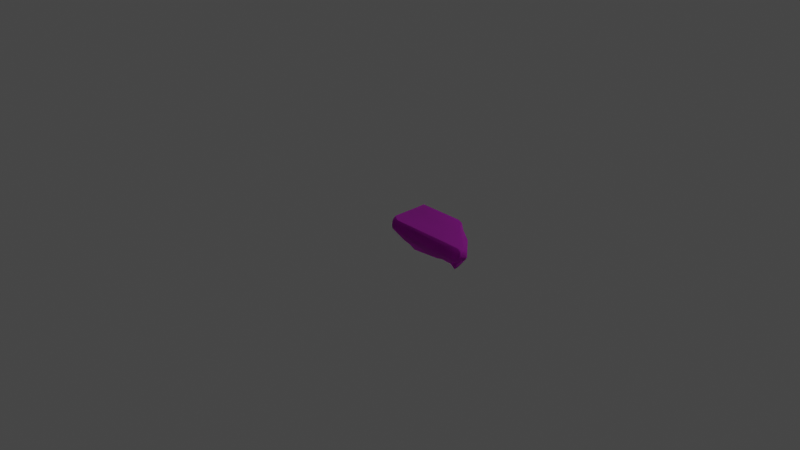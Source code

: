 # Source: Ruins_Trim_Top_DMG_2M_B.blend  (saved by Blender 3.5.10; exported with 4.5.12 LTS)
import bpy
from mathutils import Matrix  # noqa: F401  (used for matrix-valued properties, if any)

bpy.ops.wm.read_factory_settings(use_empty=True)
scene = bpy.context.scene
scene.name = 'Scene'

# ---- collections
col_collection = bpy.data.collections.new('Collection'); scene.collection.children.link(col_collection)

# ---- images (referenced by path relative to the original .blend; pixels are not part of the script)
import os
ASSET_DIR = os.environ.get("B2B_ASSET_DIR", "")  # directory of the original .blend (textures are referenced by path, not embedded)
HERE = os.path.dirname(os.path.abspath(__file__))  # packed textures are extracted next to this script under _unpacked/

def load_image(name, relpath, width, height, colorspace="sRGB"):
    """Load a texture the original file referenced (path relative to the .blend, or extracted next to this script)."""
    p = next((c for c in (os.path.join(HERE, relpath), os.path.join(ASSET_DIR, relpath)) if relpath and os.path.exists(c)), "")
    if p:
        img = bpy.data.images.load(p, check_existing=True)
        img.name = name
    else:  # same state as the original file: an image datablock whose file is absent (Cycles renders it pink)
        img = bpy.data.images.new(name, width, height)
        img.source = "FILE"
        img.filepath = "//" + (relpath or name)
    img.colorspace_settings.name = colorspace
    return img
img_dn_hl_ruins_trim_top_a_d_png = load_image('Dn_HL_Ruins_Trim_Top_A_d.png', 'Dn_HL_Ruins_Trim_Top_A_d.png', 1024, 1024, 'sRGB')
img_dn_hl_ruins_trim_top_a_mre_packed_png = load_image('Dn_HL_Ruins_Trim_Top_A_mre_packed.png', 'Dn_HL_Ruins_Trim_Top_A_mre_packed.png', 1024, 1024, 'sRGB')
img_c__users_joo_desktop_files_game_environment_hell_textures__dn_h = load_image('C__Users_joo_Desktop_Files_Game_Environment_Hell_Textures__Dn_H', 'C__Users_joo_Desktop_Files_Game_Environment_Hell_Textures__Dn_HL_Ruins_Trim_Top_A_n_png_Normal_Bump.png', 1024, 1024, 'sRGB')

# ---- materials (node trees are filled in below, after node groups)
mat_dn_hl_inst_ruins_trim_top_a = bpy.data.materials.new('Dn_HL_Inst_Ruins_Trim_Top_A')
mat_dn_hl_inst_ruins_trim_top_a.use_transparent_shadow = False
mat_dn_hl_inst_ruins_trim_top_a.diffuse_color = (0.588, 0.588, 0.588, 1.0)
mat_dn_hl_inst_ruins_trim_top_a.roughness = 0.9

# ---- material node trees
mat_dn_hl_inst_ruins_trim_top_a.use_nodes = True; mat_dn_hl_inst_ruins_trim_top_a.node_tree.nodes.clear()
_N = mat_dn_hl_inst_ruins_trim_top_a.node_tree.nodes; _L = mat_dn_hl_inst_ruins_trim_top_a.node_tree.links
n0 = _N.new('ShaderNodeBsdfPrincipled'); n0.name = 'Principled BSDF'; n0.location = (0, 300)
n0.distribution = 'GGX'
n0.subsurface_method = 'RANDOM_WALK_SKIN'
n0.inputs[2].default_value = 0.9
n0.inputs[13].default_value = 0.0
n0.inputs[18].default_value = 1.0
n0.inputs[27].default_value = (0.0, 0.0, 0.0, 1.0)
n0.inputs[28].default_value = 1.0
n1 = _N.new('ShaderNodeTexImage'); n1.name = 'Image Texture'; n1.location = (-480, 300)
n1.image = img_dn_hl_ruins_trim_top_a_d_png
n2 = _N.new('ShaderNodeTexImage'); n2.name = 'Image Texture.001'; n2.location = (-480, 0)
n2.image = img_dn_hl_ruins_trim_top_a_mre_packed_png
n3 = _N.new('ShaderNodeTexImage'); n3.name = 'Image Texture.002'; n3.location = (-480, -300)
n3.image = img_c__users_joo_desktop_files_game_environment_hell_textures__dn_h
n4 = _N.new('ShaderNodeNormalMap'); n4.name = 'Normal Map'; n4.location = (-200, -300)
n4.inputs[0].default_value = 0.0
n5 = _N.new('ShaderNodeOutputMaterial'); n5.name = 'Material Output'; n5.location = (280, 300)
_L.new(n1.outputs[0], n0.inputs[0])
_L.new(n3.outputs[0], n4.inputs[1])
_L.new(n4.outputs[0], n0.inputs[5])
_L.new(n0.outputs[0], n5.inputs[0])
_L.new(n2.outputs[0], n0.inputs[1])
n5.is_active_output = True

# ---- world
world_world = bpy.data.worlds.new('World'); scene.world = world_world
world_world.use_nodes = True; world_world.node_tree.nodes.clear()
_N = world_world.node_tree.nodes; _L = world_world.node_tree.links
n0 = _N.new('ShaderNodeOutputWorld'); n0.name = 'World Output'; n0.location = (300, 300)
n1 = _N.new('ShaderNodeBackground'); n1.name = 'Background'; n1.location = (10, 300)
n1.inputs[0].default_value = (0.05088, 0.05088, 0.05088, 1.0)
_L.new(n1.outputs[0], n0.inputs[0])
n0.is_active_output = True
world_world.color = (0.05088, 0.05088, 0.05088)
world_world.use_sun_shadow = False
world_world.sun_shadow_jitter_overblur = 0.0

# ---- cameras
cam_camera = bpy.data.cameras.new('Camera')
cam_camera.clip_end = 100.0
cam_camera.ortho_scale = 7.314

# ---- lights
light_light = bpy.data.lights.new('Light', 'POINT')
light_light.transmission_factor = 0.0
light_light.energy = 1000.0
light_light.shadow_soft_size = 0.1
light_light.shadow_maximum_resolution = 0.006
light_light.use_absolute_resolution = True

# ---- meshes
me_ruins_trim_top_dmg_2m_b = bpy.data.meshes.new('Ruins_Trim_Top_DMG_2M_B')
me_ruins_trim_top_dmg_2m_b.from_pydata([(0.6987, -0.3116, -0.08312), (0.6766, -0.271, -0.0751), (0.6189, -0.3077, -0.114), (0.6784, -0.3583, -0.1171), (0.6023, -0.3247, -0.1304), (0.6558, -0.3476, -0.1872), (0.6037, -0.3334, -0.223), (0.6059, -0.3126, -0.2895), (0.01348, -0.3302, -0.1483), (0.008281, -0.2592, -0.3195), (0.01769, -0.3263, -0.2551), (-5e-06, -0.2622, -0.06359), (-5e-06, -0.06893, -0.3203), (-5e-06, -0.07907, 0.09084), (-5e-06, -0.05118, 0.09804), (-5e-06, -0.03653, -0.3187), (-5e-06, -0.03078, 0.09878), (-5e-06, 0.02021, 0.08831), (-5e-06, 0.05081, 0.05133), (-5e-06, 0.04527, -0.3187), (0.9662, 0.05348, 0.05002), (0.9189, 0.0508, 0.1045), (0.9915, 0.0431, 0.09341), (0.91, 0.05621, 0.004903), (0.07887, 0.05081, 0.1045), (0.07853, 0.05128, 0.06819), (0.7708, 0.06162, -0.1032), (0.0311, 0.06654, -0.2017), (0.6581, 0.06702, -0.2114), (0.03046, 0.06801, -0.3187), (0.6076, 0.07607, -0.2796), (0.5342, 0.07243, -0.3141), (0.1059, -0.3126, -0.3143), (0.1035, -0.3375, -0.2104), (0.351, -0.3126, -0.3022), (0.1014, -0.3588, -0.1212), (0.3872, -0.3352, -0.2176), (0.4501, -0.3296, -0.2192), (0.4164, -0.3374, -0.127), (0.1159, -0.2667, -0.04199), (0.4261, -0.3267, -0.1167), (0.4945, -0.3197, -0.1285), (0.5431, -0.3339, -0.2215), (0.5606, -0.3276, -0.1297), (0.5036, -0.3067, -0.1156), (0.5745, -0.3121, -0.1147), (0.4773, -0.2695, -0.06333), (0.5383, -0.2547, -0.06693), (0.6234, -0.2706, -0.07196), (0.5088, -0.2072, 0.01129), (0.602, -0.1826, 0.02392), (0.6983, -0.1785, 0.03697), (0.7944, -0.164, 0.05), (0.6323, -0.08097, 0.1219), (0.1098, -0.0794, 0.1201), (0.7608, -0.08136, 0.1223), (0.9277, -0.08186, 0.1229), (0.9574, -0.05118, 0.1302), (0.1062, -0.05118, 0.1273), (0.1022, -0.03078, 0.1277), (0.9649, -0.03078, 0.1277), (0.0896, 0.01739, 0.1179), (0.973, -0.01039, 0.1249), (0.9712, 0.02521, 0.1172), (0.08873, 0.02067, 0.1172), (0.1113, -0.2752, -0.3176), (0.5903, -0.2769, -0.3094), (0.6328, -0.2486, -0.2891), (0.6163, -0.2187, -0.3086), (0.6597, -0.1846, -0.2887), (0.6422, -0.1605, -0.3078), (0.6865, -0.1206, -0.2882), (0.6075, -0.01491, -0.3058), (0.6364, -0.005975, -0.2671), (0.6682, -0.1023, -0.307), (0.7506, 0.03242, -0.1756), (0.7498, -0.1165, -0.1911), (0.8476, 0.02661, -0.0861), (0.8814, -0.1003, -0.06897), (0.9661, 0.02996, 0.01618), (0.9761, -0.05389, 0.02745), (0.9928, 0.02523, 0.05461), (0.9936, 0.0175, 0.1036), (0.9927, -0.0118, 0.1085), (0.9856, -0.06573, 0.06128), (0.9809, -0.03495, 0.1132), (0.9412, -0.0983, 0.04374), (0.9656, -0.05536, 0.1078), (0.9542, -0.08935, 0.07602), (0.9412, -0.08678, 0.09862), (0.8995, -0.1293, 0.07465), (0.8975, -0.135, 0.04812), (0.9103, -0.09059, 0.03497), (0.8523, -0.1273, 0.04248), (0.8205, -0.1543, -0.05754), (0.7597, -0.2082, -0.04612), (0.7707, -0.1315, -0.1811), (0.7171, -0.2432, -0.1256), (0.7431, -0.2056, -0.2232), (0.7211, -0.2463, -0.1673), (0.728, -0.2461, -0.235), (0.7175, -0.2676, -0.1693), (0.711, -0.2836, -0.2303), (0.6859, -0.3436, -0.1634), (0.6972, -0.3241, -0.1528), (0.7097, -0.2905, -0.1348), (0.695, -0.2751, -0.1175)], [], [(0, 1, 2), (0, 2, 3), (2, 4, 3), (4, 5, 3), (5, 4, 6), (6, 7, 5), (8, 9, 10), (11, 9, 8), (11, 12, 9), (13, 12, 11), (12, 13, 14), (14, 15, 12), (15, 14, 16), (15, 16, 17), (15, 17, 18), (18, 19, 15), (20, 21, 22), (21, 20, 23), (23, 24, 21), (24, 23, 25), (18, 24, 25), (26, 25, 23), (25, 27, 18), (25, 26, 27), (19, 18, 27), (27, 26, 28), (29, 19, 27), (30, 27, 28), (27, 30, 29), (29, 30, 31), (9, 32, 10), (33, 10, 32), (10, 33, 8), (32, 34, 33), (33, 35, 8), (36, 33, 34), (33, 36, 35), (37, 36, 34), (38, 35, 36), (38, 36, 37), (39, 8, 35), (8, 39, 11), (13, 11, 39), (40, 35, 38), (35, 40, 39), (37, 41, 38), (38, 41, 40), (34, 42, 37), (42, 41, 37), (34, 7, 42), (42, 7, 6), (6, 43, 42), (41, 42, 43), (43, 6, 4), (43, 44, 41), (44, 40, 41), (4, 45, 43), (45, 44, 43), (2, 45, 4), (46, 40, 44), (46, 39, 40), (45, 47, 44), (44, 47, 46), (2, 48, 45), (48, 47, 45), (2, 1, 48), (49, 46, 47), (49, 39, 46), (48, 50, 47), (47, 50, 49), (1, 51, 48), (51, 50, 48), (1, 52, 51), (53, 49, 50), (51, 53, 50), (39, 49, 54), (53, 54, 49), (39, 54, 13), (54, 14, 13), (52, 55, 51), (55, 53, 51), (56, 55, 52), (55, 56, 57), (57, 53, 55), (54, 53, 58), (53, 57, 58), (14, 54, 58), (57, 59, 58), (59, 14, 58), (60, 59, 57), (59, 16, 14), (60, 61, 59), (61, 16, 59), (61, 60, 62), (16, 61, 17), (63, 61, 62), (17, 24, 18), (63, 64, 61), (17, 61, 64), (17, 64, 24), (64, 63, 21), (21, 24, 64), (29, 15, 19), (29, 65, 15), (65, 12, 15), (12, 65, 9), (9, 65, 32), (34, 32, 65), (31, 65, 29), (65, 66, 34), (65, 31, 66), (7, 34, 66), (67, 7, 66), (66, 68, 67), (31, 68, 66), (69, 67, 68), (68, 70, 69), (68, 31, 70), (70, 71, 69), (70, 31, 72), (31, 30, 72), (30, 73, 72), (70, 74, 71), (73, 71, 74), (70, 72, 74), (73, 74, 72), (28, 73, 30), (75, 73, 28), (28, 26, 75), (76, 73, 75), (73, 76, 71), (77, 75, 26), (26, 23, 77), (75, 78, 76), (78, 75, 77), (79, 77, 23), (79, 23, 20), (80, 77, 79), (77, 80, 78), (20, 81, 79), (80, 79, 81), (81, 20, 22), (21, 63, 22), (63, 82, 22), (81, 22, 82), (62, 82, 63), (83, 81, 82), (82, 62, 83), (81, 83, 84), (80, 81, 84), (85, 83, 62), (84, 83, 85), (85, 62, 60), (57, 85, 60), (80, 84, 86), (85, 86, 84), (85, 57, 87), (56, 87, 57), (86, 85, 88), (88, 85, 87), (87, 56, 89), (87, 89, 88), (56, 90, 89), (89, 90, 88), (56, 52, 90), (88, 91, 86), (90, 91, 88), (92, 80, 86), (91, 92, 86), (78, 80, 92), (90, 93, 91), (92, 91, 93), (93, 90, 52), (78, 92, 94), (94, 92, 93), (95, 93, 52), (94, 93, 95), (52, 1, 95), (96, 78, 94), (96, 76, 78), (94, 95, 97), (96, 94, 97), (95, 1, 97), (98, 76, 96), (98, 71, 76), (96, 99, 98), (97, 99, 96), (98, 100, 71), (99, 100, 98), (69, 71, 100), (101, 100, 99), (97, 101, 99), (102, 69, 100), (101, 102, 100), (69, 102, 67), (102, 7, 67), (7, 102, 5), (5, 102, 103), (3, 5, 103), (103, 102, 104), (104, 3, 103), (101, 104, 102), (0, 3, 104), (105, 104, 101), (0, 104, 105), (101, 97, 105), (106, 0, 105), (105, 97, 106), (1, 0, 106), (1, 106, 97)])
me_ruins_trim_top_dmg_2m_b.polygons.foreach_set('use_smooth', [True] * 210)
_k = set([(0, 1), (0, 3), (1, 52), (3, 5), (5, 7), (7, 34), (7, 67), (8, 10), (8, 11), (9, 10), (9, 12), (9, 32), (11, 13), (12, 15), (13, 14), (14, 16), (15, 19), (16, 17), (17, 18), (18, 19), (18, 24), (19, 29), (20, 22), (20, 23), (21, 22), (21, 24), (21, 63), (23, 26), (26, 28), (28, 30), (29, 31), (30, 31), (30, 73), (32, 34), (52, 56), (56, 57), (57, 60), (60, 62), (62, 63), (67, 69), (69, 71), (71, 73)])
me_ruins_trim_top_dmg_2m_b.attributes.new('sharp_edge', 'BOOLEAN', 'EDGE').data.foreach_set('value', [ (min(e.vertices), max(e.vertices)) in _k for e in me_ruins_trim_top_dmg_2m_b.edges])
_uv = me_ruins_trim_top_dmg_2m_b.uv_layers.new(name='UVMap')
_uv.uv.foreach_set('vector', [0.3008, 0.05469, 0.3025, 0.06103, 0.2854, 0.05176, 0.3008, 0.05469, 0.2854, 0.05176, 0.2969, 0.04688, 0.2854, 0.05176, 0.283, 0.04248, 0.2969, 0.04688, 0.283, 0.04248, 0.2981, 0.03369, 0.2969, 0.04688, 0.2981, 0.03369, 0.283, 0.04248, 0.2922, 0.02344, 0.2922, 0.02344, 0.302, 0.01172, 0.2981, 0.03369, 0.3157, 0.1865, 0.2979, 0.1489, 0.3137, 0.1626, 0.301, 0.2061, 0.2979, 0.1489, 0.3157, 0.1865, 0.301, 0.2061, 0.2554, 0.1509, 0.2979, 0.1489, 0.2617, 0.2422, 0.2554, 0.1509, 0.301, 0.2061, 0.2554, 0.1509, 0.2617, 0.2422, 0.2556, 0.2441, 0.2556, 0.2441, 0.2483, 0.1514, 0.2554, 0.1509, 0.2483, 0.1514, 0.2556, 0.2441, 0.251, 0.2446, 0.2483, 0.1514, 0.251, 0.2446, 0.2396, 0.2427, 0.2483, 0.1514, 0.2396, 0.2427, 0.2325, 0.2349, 0.2325, 0.2349, 0.2301, 0.1523, 0.2483, 0.1514, 0.2988, 0.008789, 0.2952, 0.004883, 0.3008, 0.005371, 0.2952, 0.004883, 0.2988, 0.008789, 0.2947, 0.01269, 0.2947, 0.01269, 0.2312, 0.007813, 0.2952, 0.004883, 0.2312, 0.007813, 0.2947, 0.01269, 0.2312, 0.01025, 0.2253, 0.01221, 0.2312, 0.007813, 0.2312, 0.01025, 0.2844, 0.02148, 0.2312, 0.01025, 0.2947, 0.01269, 0.2312, 0.01025, 0.2285, 0.03125, 0.2253, 0.01221, 0.2312, 0.01025, 0.2844, 0.02148, 0.2285, 0.03125, 0.2261, 0.04004, 0.2253, 0.01221, 0.2285, 0.03125, 0.2285, 0.03125, 0.2844, 0.02148, 0.2764, 0.02978, 0.2289, 0.04004, 0.2261, 0.04004, 0.2285, 0.03125, 0.2727, 0.03516, 0.2285, 0.03125, 0.2764, 0.02978, 0.2285, 0.03125, 0.2727, 0.03516, 0.2289, 0.04004, 0.2289, 0.04004, 0.2727, 0.03516, 0.2673, 0.03809, 0.2283, 0.05957, 0.2412, 0.0625, 0.2307, 0.07031, 0.2411, 0.07519, 0.2307, 0.07031, 0.2412, 0.0625, 0.2307, 0.07031, 0.2411, 0.07519, 0.2305, 0.0835, 0.2412, 0.0625, 0.2708, 0.06445, 0.2411, 0.07519, 0.2411, 0.07519, 0.2411, 0.08545, 0.2305, 0.0835, 0.2749, 0.07519, 0.2411, 0.07519, 0.2708, 0.06445, 0.2411, 0.07519, 0.2749, 0.07519, 0.2411, 0.08545, 0.2825, 0.07519, 0.2749, 0.07519, 0.2708, 0.06445, 0.2783, 0.08594, 0.2411, 0.08545, 0.2749, 0.07519, 0.2783, 0.08594, 0.2749, 0.07519, 0.2825, 0.07519, 0.2426, 0.09912, 0.2305, 0.0835, 0.2411, 0.08545, 0.2305, 0.0835, 0.2426, 0.09912, 0.2285, 0.09717, 0.2286, 0.1265, 0.2285, 0.09717, 0.2426, 0.09912, 0.2795, 0.0874, 0.2411, 0.08545, 0.2783, 0.08594, 0.2411, 0.08545, 0.2795, 0.0874, 0.2426, 0.09912, 0.2825, 0.07519, 0.2878, 0.08643, 0.2783, 0.08594, 0.2783, 0.08594, 0.2878, 0.08643, 0.2795, 0.0874, 0.2708, 0.06445, 0.2937, 0.07471, 0.2825, 0.07519, 0.2937, 0.07471, 0.2878, 0.08643, 0.2825, 0.07519, 0.2708, 0.06445, 0.3013, 0.06641, 0.2937, 0.07471, 0.2937, 0.07471, 0.3013, 0.06641, 0.301, 0.07471, 0.301, 0.07471, 0.2959, 0.08594, 0.2937, 0.07471, 0.2878, 0.08643, 0.2937, 0.07471, 0.2959, 0.08594, 0.2959, 0.08594, 0.301, 0.07471, 0.3008, 0.08594, 0.2959, 0.08594, 0.2891, 0.08887, 0.2878, 0.08643, 0.2891, 0.08887, 0.2795, 0.0874, 0.2878, 0.08643, 0.3008, 0.08594, 0.2974, 0.08838, 0.2959, 0.08594, 0.2974, 0.08838, 0.2891, 0.08887, 0.2959, 0.08594, 0.3027, 0.08887, 0.2974, 0.08838, 0.3008, 0.08594, 0.2859, 0.09668, 0.2795, 0.0874, 0.2891, 0.08887, 0.2859, 0.09668, 0.2426, 0.09912, 0.2795, 0.0874, 0.2974, 0.08838, 0.2932, 0.09717, 0.2891, 0.08887, 0.2891, 0.08887, 0.2932, 0.09717, 0.2859, 0.09668, 0.3027, 0.08887, 0.3035, 0.09522, 0.2974, 0.08838, 0.3035, 0.09522, 0.2932, 0.09717, 0.2974, 0.08838, 0.3027, 0.08887, 0.3098, 0.09522, 0.3035, 0.09522, 0.2896, 0.1084, 0.2859, 0.09668, 0.2932, 0.09717, 0.2896, 0.1084, 0.2426, 0.09912, 0.2859, 0.09668, 0.3035, 0.09522, 0.3008, 0.1113, 0.2932, 0.09717, 0.2932, 0.09717, 0.3008, 0.1113, 0.2896, 0.1084, 0.3098, 0.09522, 0.3123, 0.1123, 0.3035, 0.09522, 0.3123, 0.1123, 0.3008, 0.1113, 0.3035, 0.09522, 0.3098, 0.09522, 0.3237, 0.1147, 0.3123, 0.1123, 0.3044, 0.1279, 0.2896, 0.1084, 0.3008, 0.1113, 0.3123, 0.1123, 0.3044, 0.1279, 0.3008, 0.1113, 0.2426, 0.09912, 0.2896, 0.1084, 0.2421, 0.1284, 0.3044, 0.1279, 0.2421, 0.1284, 0.2896, 0.1084, 0.2426, 0.09912, 0.2421, 0.1284, 0.2286, 0.1265, 0.2421, 0.1284, 0.2285, 0.1304, 0.2286, 0.1265, 0.3237, 0.1147, 0.3198, 0.1279, 0.3123, 0.1123, 0.3198, 0.1279, 0.3044, 0.1279, 0.3123, 0.1123, 0.3396, 0.1279, 0.3198, 0.1279, 0.3237, 0.1147, 0.3198, 0.1279, 0.3396, 0.1279, 0.3433, 0.1318, 0.3433, 0.1318, 0.3044, 0.1279, 0.3198, 0.1279, 0.2421, 0.1284, 0.3044, 0.1279, 0.2416, 0.1318, 0.3044, 0.1279, 0.3433, 0.1318, 0.2416, 0.1318, 0.2285, 0.1304, 0.2421, 0.1284, 0.2416, 0.1318, 0.3433, 0.1318, 0.2411, 0.1338, 0.2416, 0.1318, 0.2411, 0.1338, 0.2285, 0.1304, 0.2416, 0.1318, 0.344, 0.1338, 0.2411, 0.1338, 0.3433, 0.1318, 0.2411, 0.1338, 0.2285, 0.1333, 0.2285, 0.1304, 0.344, 0.1338, 0.2393, 0.1396, 0.2411, 0.1338, 0.2393, 0.1396, 0.2285, 0.1333, 0.2411, 0.1338, 0.2393, 0.1396, 0.344, 0.1338, 0.3447, 0.1362, 0.2285, 0.1333, 0.2393, 0.1396, 0.228, 0.1396, 0.3445, 0.1406, 0.2393, 0.1396, 0.3447, 0.1362, 0.228, 0.1396, 0.2378, 0.1436, 0.2264, 0.145, 0.3445, 0.1406, 0.2391, 0.1401, 0.2393, 0.1396, 0.228, 0.1396, 0.2393, 0.1396, 0.2391, 0.1401, 0.228, 0.1396, 0.2391, 0.1401, 0.2378, 0.1436, 0.2391, 0.1401, 0.3445, 0.1406, 0.3381, 0.144, 0.3381, 0.144, 0.2378, 0.1436, 0.2391, 0.1401, 0.3857, 0.1538, 0.3674, 0.1484, 0.3816, 0.1484, 0.3857, 0.1538, 0.3254, 0.168, 0.3674, 0.1484, 0.3254, 0.168, 0.3616, 0.1484, 0.3674, 0.1484, 0.3616, 0.1484, 0.3254, 0.168, 0.3284, 0.1499, 0.3284, 0.1499, 0.3254, 0.168, 0.3188, 0.167, 0.3186, 0.2104, 0.3188, 0.167, 0.3254, 0.168, 0.3865, 0.2422, 0.3254, 0.168, 0.3857, 0.1538, 0.3254, 0.168, 0.3252, 0.252, 0.3186, 0.2104, 0.3254, 0.168, 0.3865, 0.2422, 0.3252, 0.252, 0.3184, 0.2554, 0.3186, 0.2104, 0.3252, 0.252, 0.3296, 0.2603, 0.3184, 0.2554, 0.3252, 0.252, 0.3252, 0.252, 0.3352, 0.2563, 0.3296, 0.2603, 0.3865, 0.2422, 0.3352, 0.2563, 0.3252, 0.252, 0.3408, 0.2651, 0.3296, 0.2603, 0.3352, 0.2563, 0.3352, 0.2563, 0.3455, 0.2607, 0.3408, 0.2651, 0.3352, 0.2563, 0.3865, 0.2422, 0.3455, 0.2607, 0.3455, 0.2607, 0.3525, 0.27, 0.3408, 0.2651, 0.3455, 0.2607, 0.3865, 0.2422, 0.3711, 0.2554, 0.3865, 0.2422, 0.3877, 0.2563, 0.3711, 0.2554, 0.3877, 0.2563, 0.374, 0.2632, 0.3711, 0.2554, 0.3455, 0.2607, 0.3555, 0.2651, 0.3525, 0.27, 0.374, 0.2632, 0.3525, 0.27, 0.3555, 0.2651, 0.3455, 0.2607, 0.3711, 0.2554, 0.3555, 0.2651, 0.374, 0.2632, 0.3555, 0.2651, 0.3711, 0.2554, 0.3867, 0.03027, 0.3713, 0.01953, 0.3872, 0.01416, 0.377, 0.04834, 0.3713, 0.01953, 0.3867, 0.03027, 0.3867, 0.03027, 0.386, 0.06103, 0.377, 0.04834, 0.3474, 0.04541, 0.3713, 0.01953, 0.377, 0.04834, 0.3713, 0.01953, 0.3474, 0.04541, 0.3477, 0.02197, 0.3757, 0.07422, 0.377, 0.04834, 0.386, 0.06103, 0.386, 0.06103, 0.3853, 0.09619, 0.3757, 0.07422, 0.377, 0.04834, 0.3508, 0.08154, 0.3474, 0.04541, 0.3508, 0.08154, 0.377, 0.04834, 0.3757, 0.07422, 0.377, 0.105, 0.3757, 0.07422, 0.3853, 0.09619, 0.377, 0.105, 0.3853, 0.09619, 0.3823, 0.1108, 0.3606, 0.1074, 0.3757, 0.07422, 0.377, 0.105, 0.3757, 0.07422, 0.3606, 0.1074, 0.3508, 0.08154, 0.3823, 0.1108, 0.3755, 0.1138, 0.377, 0.105, 0.3606, 0.1074, 0.377, 0.105, 0.3755, 0.1138, 0.3755, 0.1138, 0.3823, 0.1108, 0.3782, 0.1216, 0.3835, 0.1353, 0.3743, 0.1279, 0.3782, 0.1216, 0.3743, 0.1279, 0.3728, 0.123, 0.3782, 0.1216, 0.3755, 0.1138, 0.3782, 0.1216, 0.3728, 0.123, 0.366, 0.1279, 0.3728, 0.123, 0.3743, 0.1279, 0.3669, 0.123, 0.3755, 0.1138, 0.3728, 0.123, 0.3728, 0.123, 0.366, 0.1279, 0.3669, 0.123, 0.3755, 0.1138, 0.3669, 0.123, 0.3584, 0.1128, 0.3606, 0.1074, 0.3755, 0.1138, 0.3584, 0.1128, 0.3616, 0.1235, 0.3669, 0.123, 0.366, 0.1279, 0.3584, 0.1128, 0.3669, 0.123, 0.3616, 0.1235, 0.3616, 0.1235, 0.366, 0.1279, 0.3604, 0.1274, 0.355, 0.126, 0.3616, 0.1235, 0.3604, 0.1274, 0.3606, 0.1074, 0.3584, 0.1128, 0.3491, 0.1084, 0.3616, 0.1235, 0.3491, 0.1084, 0.3584, 0.1128, 0.3616, 0.1235, 0.355, 0.126, 0.3564, 0.1216, 0.3464, 0.1216, 0.3564, 0.1216, 0.355, 0.126, 0.3491, 0.1084, 0.3616, 0.1235, 0.3513, 0.1143, 0.3513, 0.1143, 0.3616, 0.1235, 0.3564, 0.1216, 0.3564, 0.1216, 0.3464, 0.1216, 0.3491, 0.1172, 0.3564, 0.1216, 0.3491, 0.1172, 0.3513, 0.1143, 0.3464, 0.1216, 0.3391, 0.1094, 0.3491, 0.1172, 0.3491, 0.1172, 0.3391, 0.1094, 0.3513, 0.1143, 0.3464, 0.1216, 0.3198, 0.09815, 0.3391, 0.1094, 0.3513, 0.1143, 0.3391, 0.1055, 0.3491, 0.1084, 0.3391, 0.1094, 0.3391, 0.1055, 0.3513, 0.1143, 0.3467, 0.1025, 0.3606, 0.1074, 0.3491, 0.1084, 0.3391, 0.1055, 0.3467, 0.1025, 0.3491, 0.1084, 0.3508, 0.08154, 0.3606, 0.1074, 0.3467, 0.1025, 0.3391, 0.1094, 0.3335, 0.09961, 0.3391, 0.1055, 0.3467, 0.1025, 0.3391, 0.1055, 0.3335, 0.09961, 0.3335, 0.09961, 0.3391, 0.1094, 0.3198, 0.09815, 0.3508, 0.08154, 0.3467, 0.1025, 0.3352, 0.07715, 0.3352, 0.07715, 0.3467, 0.1025, 0.3335, 0.09961, 0.3193, 0.07373, 0.3335, 0.09961, 0.3198, 0.09815, 0.3352, 0.07715, 0.3335, 0.09961, 0.3193, 0.07373, 0.3198, 0.09815, 0.3025, 0.06103, 0.3193, 0.07373, 0.3433, 0.05029, 0.3508, 0.08154, 0.3352, 0.07715, 0.3433, 0.05029, 0.3474, 0.04541, 0.3508, 0.08154, 0.3352, 0.07715, 0.3193, 0.07373, 0.3164, 0.05469, 0.3433, 0.05029, 0.3352, 0.07715, 0.3164, 0.05469, 0.3193, 0.07373, 0.3025, 0.06103, 0.3164, 0.05469, 0.3306, 0.03857, 0.3474, 0.04541, 0.3433, 0.05029, 0.3306, 0.03857, 0.3477, 0.02197, 0.3474, 0.04541, 0.3433, 0.05029, 0.3191, 0.04688, 0.3306, 0.03857, 0.3164, 0.05469, 0.3191, 0.04688, 0.3433, 0.05029, 0.3306, 0.03857, 0.3232, 0.03418, 0.3477, 0.02197, 0.3191, 0.04688, 0.3232, 0.03418, 0.3306, 0.03857, 0.3335, 0.01611, 0.3477, 0.02197, 0.3232, 0.03418, 0.3157, 0.04492, 0.3232, 0.03418, 0.3191, 0.04688, 0.3164, 0.05469, 0.3157, 0.04492, 0.3191, 0.04688, 0.3164, 0.03223, 0.3335, 0.01611, 0.3232, 0.03418, 0.3157, 0.04492, 0.3164, 0.03223, 0.3232, 0.03418, 0.3335, 0.01611, 0.3164, 0.03223, 0.3179, 0.01269, 0.3164, 0.03223, 0.302, 0.01172, 0.3179, 0.01269, 0.302, 0.01172, 0.3164, 0.03223, 0.2981, 0.03369, 0.2981, 0.03369, 0.3164, 0.03223, 0.3013, 0.04004, 0.2969, 0.04688, 0.2981, 0.03369, 0.3013, 0.04004, 0.3013, 0.04004, 0.3164, 0.03223, 0.3044, 0.04248, 0.3044, 0.04248, 0.2969, 0.04688, 0.3013, 0.04004, 0.3157, 0.04492, 0.3044, 0.04248, 0.3164, 0.03223, 0.3008, 0.05469, 0.2969, 0.04688, 0.3044, 0.04248, 0.3091, 0.04883, 0.3044, 0.04248, 0.3157, 0.04492, 0.3008, 0.05469, 0.3044, 0.04248, 0.3091, 0.04883, 0.3157, 0.04492, 0.3164, 0.05469, 0.3091, 0.04883, 0.3091, 0.0542, 0.3008, 0.05469, 0.3091, 0.04883, 0.3091, 0.04883, 0.3164, 0.05469, 0.3091, 0.0542, 0.3025, 0.06103, 0.3008, 0.05469, 0.3091, 0.0542, 0.3025, 0.06103, 0.3091, 0.0542, 0.3164, 0.05469])
me_ruins_trim_top_dmg_2m_b.materials.append(mat_dn_hl_inst_ruins_trim_top_a)
me_ruins_trim_top_dmg_2m_b.update()
me_ruins_trim_top_dmg_2m_b.normals_split_custom_set([tuple(v) for v in zip(*[iter([-0.3471, -0.4059, 0.8455, -0.1677, -0.5925, 0.7879, -0.1496, -0.6126, 0.7761, -0.3471, -0.4059, 0.8455, -0.1496, -0.6126, 0.7761, -0.4131, -0.7167, 0.5618, -0.1496, -0.6126, 0.7761, -0.1704, -0.8786, 0.4461, -0.4131, -0.7167, 0.5618, -0.1704, -0.8786, 0.4461, -0.3094, -0.9508, -0.01585, -0.4131, -0.7167, 0.5618, -0.3094, -0.9508, -0.01585, -0.1704, -0.8786, 0.4461, -0.06378, -0.9865, -0.151, -0.06378, -0.9865, -0.151, -0.02247, -0.9549, -0.296, -0.3094, -0.9508, -0.01585, -0.9868, -0.1579, -0.0355, -0.9957, -0.08565, -0.03524, -0.9824, -0.1813, -0.04533, -0.9989, -0.0455, -0.015, -0.9957, -0.08565, -0.03524, -0.9868, -0.1579, -0.0355, -0.9989, -0.0455, -0.015, -0.9999, -0.01303, -0.009807, -0.9957, -0.08565, -0.03524, -1.0, 1.85e-11, 0.0, -0.9999, -0.01303, -0.009807, -0.9989, -0.0455, -0.015, -0.9999, -0.01303, -0.009807, -1.0, 1.85e-11, 0.0, -1.0, 5.786e-12, 0.0, -1.0, 5.786e-12, 0.0, -1.0, 1.874e-12, 0.0, -0.9999, -0.01303, -0.009807, -1.0, 1.874e-12, 0.0, -1.0, 5.786e-12, 0.0, -1.0, -5.226e-12, 0.0, -1.0, 1.874e-12, 0.0, -1.0, -5.226e-12, 0.0, -1.0, 9.567e-15, 0.0, -1.0, 1.874e-12, 0.0, -1.0, 9.567e-15, 0.0, -1.0, -3.267e-12, 0.0, -1.0, -3.267e-12, 0.0, -1.0, 3.272e-12, 0.0, -1.0, 1.874e-12, 0.0, 0.06057, 0.993, 0.1014, 0.03214, 0.9963, 0.07939, 0.1282, 0.9789, 0.1594, 0.03214, 0.9963, 0.07939, 0.06057, 0.993, 0.1014, 0.0008716, 0.9986, 0.05309, 0.0008716, 0.9986, 0.05309, -0.006198, 0.9999, 0.01512, 0.03214, 0.9963, 0.07939, -0.006198, 0.9999, 0.01512, 0.0008716, 0.9986, 0.05309, -0.007644, 0.9994, 0.0334, -0.05143, 0.9976, 0.04726, -0.006198, 0.9999, 0.01512, -0.007644, 0.9994, 0.0334, -0.001432, 0.9986, 0.05241, -0.007644, 0.9994, 0.0334, 0.0008716, 0.9986, 0.05309, -0.007644, 0.9994, 0.0334, -0.2733, 0.9618, 0.01667, -0.05143, 0.9976, 0.04726, -0.007644, 0.9994, 0.0334, -0.001432, 0.9986, 0.05241, -0.2733, 0.9618, 0.01667, -0.5856, 0.8106, 0.008323, -0.05143, 0.9976, 0.04726, -0.2733, 0.9618, 0.01667, -0.2733, 0.9618, 0.01667, -0.001432, 0.9986, 0.05241, 0.0003582, 0.9973, 0.07316, -0.3232, 0.9463, 0.01169, -0.5856, 0.8106, 0.008323, -0.2733, 0.9618, 0.01667, -0.001275, 0.9959, 0.09095, -0.2733, 0.9618, 0.01667, 0.0003582, 0.9973, 0.07316, -0.2733, 0.9618, 0.01667, -0.001275, 0.9959, 0.09095, -0.3232, 0.9463, 0.01169, -0.3232, 0.9463, 0.01169, -0.001275, 0.9959, 0.09095, -0.007922, 0.996, -0.08845, -0.3351, -0.6766, -0.6557, -0.08728, -0.9301, -0.3569, -0.1621, -0.9289, -0.333, -0.05384, -0.9779, -0.2022, -0.1621, -0.9289, -0.333, -0.08728, -0.9301, -0.3569, -0.1621, -0.9289, -0.333, -0.05384, -0.9779, -0.2022, -0.2492, -0.9276, 0.2783, -0.08728, -0.9301, -0.3569, 0.0108, -0.9677, -0.2519, -0.05384, -0.9779, -0.2022, -0.05384, -0.9779, -0.2022, -0.1754, -0.9236, 0.3407, -0.2492, -0.9276, 0.2783, 0.05897, -0.9833, -0.1723, -0.05384, -0.9779, -0.2022, 0.0108, -0.9677, -0.2519, -0.05384, -0.9779, -0.2022, 0.05897, -0.9833, -0.1723, -0.1754, -0.9236, 0.3407, 0.02795, -0.9967, -0.07646, 0.05897, -0.9833, -0.1723, 0.0108, -0.9677, -0.2519, 0.1224, -0.933, 0.3383, -0.1754, -0.9236, 0.3407, 0.05897, -0.9833, -0.1723, 0.1224, -0.933, 0.3383, 0.05897, -0.9833, -0.1723, 0.02795, -0.9967, -0.07646, -0.09048, -0.6714, 0.7356, -0.2492, -0.9276, 0.2783, -0.1754, -0.9236, 0.3407, -0.2492, -0.9276, 0.2783, -0.09048, -0.6714, 0.7356, -0.1546, -0.7153, 0.6815, -0.2236, -0.4682, 0.8549, -0.1546, -0.7153, 0.6815, -0.09048, -0.6714, 0.7356, 0.116, -0.7342, 0.6689, -0.1754, -0.9236, 0.3407, 0.1224, -0.933, 0.3383, -0.1754, -0.9236, 0.3407, 0.116, -0.7342, 0.6689, -0.09048, -0.6714, 0.7356, 0.02795, -0.9967, -0.07646, 0.06711, -0.9112, 0.4065, 0.1224, -0.933, 0.3383, 0.1224, -0.933, 0.3383, 0.06711, -0.9112, 0.4065, 0.116, -0.7342, 0.6689, 0.0108, -0.9677, -0.2519, -0.01686, -0.9958, -0.09012, 0.02795, -0.9967, -0.07646, -0.01686, -0.9958, -0.09012, 0.06711, -0.9112, 0.4065, 0.02795, -0.9967, -0.07646, 0.0108, -0.9677, -0.2519, -0.02247, -0.9549, -0.296, -0.01686, -0.9958, -0.09012, -0.01686, -0.9958, -0.09012, -0.02247, -0.9549, -0.296, -0.06378, -0.9865, -0.151, -0.06378, -0.9865, -0.151, -0.0254, -0.9039, 0.427, -0.01686, -0.9958, -0.09012, 0.06711, -0.9112, 0.4065, -0.01686, -0.9958, -0.09012, -0.0254, -0.9039, 0.427, -0.0254, -0.9039, 0.427, -0.06378, -0.9865, -0.151, -0.1704, -0.8786, 0.4461, -0.0254, -0.9039, 0.427, 0.06554, -0.7174, 0.6936, 0.06711, -0.9112, 0.4065, 0.06554, -0.7174, 0.6936, 0.116, -0.7342, 0.6689, 0.06711, -0.9112, 0.4065, -0.1704, -0.8786, 0.4461, -0.004869, -0.6989, 0.7152, -0.0254, -0.9039, 0.427, -0.004869, -0.6989, 0.7152, 0.06554, -0.7174, 0.6936, -0.0254, -0.9039, 0.427, -0.1496, -0.6126, 0.7761, -0.004869, -0.6989, 0.7152, -0.1704, -0.8786, 0.4461, 0.1305, -0.7591, 0.6378, 0.116, -0.7342, 0.6689, 0.06554, -0.7174, 0.6936, 0.1305, -0.7591, 0.6378, -0.09048, -0.6714, 0.7356, 0.116, -0.7342, 0.6689, -0.004869, -0.6989, 0.7152, 0.06204, -0.7515, 0.6568, 0.06554, -0.7174, 0.6936, 0.06554, -0.7174, 0.6936, 0.06204, -0.7515, 0.6568, 0.1305, -0.7591, 0.6378, -0.1496, -0.6126, 0.7761, -0.01907, -0.7412, 0.671, -0.004869, -0.6989, 0.7152, -0.01907, -0.7412, 0.671, 0.06204, -0.7515, 0.6568, -0.004869, -0.6989, 0.7152, -0.1496, -0.6126, 0.7761, -0.1677, -0.5925, 0.7879, -0.01907, -0.7412, 0.671, 0.07111, -0.7417, 0.667, 0.1305, -0.7591, 0.6378, 0.06204, -0.7515, 0.6568, 0.07111, -0.7417, 0.667, -0.09048, -0.6714, 0.7356, 0.1305, -0.7591, 0.6378, -0.01907, -0.7412, 0.671, 0.009172, -0.7331, 0.6801, 0.06204, -0.7515, 0.6568, 0.06204, -0.7515, 0.6568, 0.009172, -0.7331, 0.6801, 0.07111, -0.7417, 0.667, -0.1677, -0.5925, 0.7879, -0.01248, -0.7196, 0.6943, -0.01907, -0.7412, 0.671, -0.01248, -0.7196, 0.6943, 0.009172, -0.7331, 0.6801, -0.01907, -0.7412, 0.671, -0.1677, -0.5925, 0.7879, 0.004389, -0.6862, 0.7274, -0.01248, -0.7196, 0.6943, -0.004778, -0.4673, 0.8841, 0.07111, -0.7417, 0.667, 0.009172, -0.7331, 0.6801, -0.01248, -0.7196, 0.6943, -0.004778, -0.4673, 0.8841, 0.009172, -0.7331, 0.6801, -0.09048, -0.6714, 0.7356, 0.07111, -0.7417, 0.667, -0.1139, -0.46, 0.8806, -0.004778, -0.4673, 0.8841, -0.1139, -0.46, 0.8806, 0.07111, -0.7417, 0.667, -0.09048, -0.6714, 0.7356, -0.1139, -0.46, 0.8806, -0.2236, -0.4682, 0.8549, -0.1139, -0.46, 0.8806, -0.2624, -0.146, 0.9539, -0.2236, -0.4682, 0.8549, 0.004389, -0.6862, 0.7274, -0.004088, -0.4577, 0.8891, -0.01248, -0.7196, 0.6943, -0.004088, -0.4577, 0.8891, -0.004778, -0.4673, 0.8841, -0.01248, -0.7196, 0.6943, -0.004176, -0.3348, 0.9423, -0.004088, -0.4577, 0.8891, 0.004389, -0.6862, 0.7274, -0.004088, -0.4577, 0.8891, -0.004176, -0.3348, 0.9423, -0.001206, 0.01669, 0.9999, -0.001206, 0.01669, 0.9999, -0.004778, -0.4673, 0.8841, -0.004088, -0.4577, 0.8891, -0.1139, -0.46, 0.8806, -0.004778, -0.4673, 0.8841, -0.1296, -0.1509, 0.98, -0.004778, -0.4673, 0.8841, -0.001206, 0.01669, 0.9999, -0.1296, -0.1509, 0.98, -0.2624, -0.146, 0.9539, -0.1139, -0.46, 0.8806, -0.1296, -0.1509, 0.98, -0.001206, 0.01669, 0.9999, -0.1328, 0.0618, 0.9892, -0.1296, -0.1509, 0.98, -0.1328, 0.0618, 0.9892, -0.2624, -0.146, 0.9539, -0.1296, -0.1509, 0.98, -0.002113, 0.1323, 0.9912, -0.1328, 0.0618, 0.9892, -0.001206, 0.01669, 0.9999, -0.1328, 0.0618, 0.9892, -0.2841, 0.06982, 0.9563, -0.2624, -0.146, 0.9539, -0.002113, 0.1323, 0.9912, -0.147, 0.1719, 0.9741, -0.1328, 0.0618, 0.9892, -0.147, 0.1719, 0.9741, -0.2841, 0.06982, 0.9563, -0.1328, 0.0618, 0.9892, -0.147, 0.1719, 0.9741, -0.002113, 0.1323, 0.9912, -0.002196, 0.1774, 0.9841, -0.2841, 0.06982, 0.9563, -0.147, 0.1719, 0.9741, -0.36, 0.4507, 0.8169, -0.001375, 0.2672, 0.9636, -0.147, 0.1719, 0.9741, -0.002196, 0.1774, 0.9841, -0.36, 0.4507, 0.8169, -0.2073, 0.4025, 0.8917, -0.3948, 0.7079, 0.5856, -0.001375, 0.2672, 0.9636, -0.1517, 0.2564, 0.9546, -0.147, 0.1719, 0.9741, -0.36, 0.4507, 0.8169, -0.147, 0.1719, 0.9741, -0.1517, 0.2564, 0.9546, -0.36, 0.4507, 0.8169, -0.1517, 0.2564, 0.9546, -0.2073, 0.4025, 0.8917, -0.1517, 0.2564, 0.9546, -0.001375, 0.2672, 0.9636, -0.002235, 0.44, 0.898, -0.002235, 0.44, 0.898, -0.2073, 0.4025, 0.8917, -0.1517, 0.2564, 0.9546, 0.006183, -0.0009088, -1.0, 0.02087, 0.005559, -0.9998, -4.335e-05, 1.239e-05, -1.0, 0.006183, -0.0009088, -1.0, 0.02116, -0.0552, -0.9983, 0.02087, 0.005559, -0.9998, 0.02116, -0.0552, -0.9983, 0.1016, 0.04176, -0.994, 0.02087, 0.005559, -0.9998, 0.1016, 0.04176, -0.994, 0.02116, -0.0552, -0.9983, 0.01574, -0.01761, -0.9997, 0.01574, -0.01761, -0.9997, 0.02116, -0.0552, -0.9983, 0.02873, -0.09287, -0.9953, 0.01843, -0.2972, -0.9547, 0.02873, -0.09287, -0.9953, 0.02116, -0.0552, -0.9983, 0.1485, 0.07738, -0.9859, 0.02116, -0.0552, -0.9983, 0.006183, -0.0009088, -1.0, 0.02116, -0.0552, -0.9983, 0.2258, -0.2405, -0.944, 0.01843, -0.2972, -0.9547, 0.02116, -0.0552, -0.9983, 0.1485, 0.07738, -0.9859, 0.2258, -0.2405, -0.944, 0.269, -0.3769, -0.8863, 0.01843, -0.2972, -0.9547, 0.2258, -0.2405, -0.944, 0.5421, -0.2259, -0.8094, 0.269, -0.3769, -0.8863, 0.2258, -0.2405, -0.944, 0.2258, -0.2405, -0.944, 0.3088, -0.1224, -0.9432, 0.5421, -0.2259, -0.8094, 0.1485, 0.07738, -0.9859, 0.3088, -0.1224, -0.9432, 0.2258, -0.2405, -0.944, 0.554, -0.231, -0.7998, 0.5421, -0.2259, -0.8094, 0.3088, -0.1224, -0.9432, 0.3088, -0.1224, -0.9432, 0.3155, -0.1213, -0.9412, 0.554, -0.231, -0.7998, 0.3088, -0.1224, -0.9432, 0.1485, 0.07738, -0.9859, 0.3155, -0.1213, -0.9412, 0.3155, -0.1213, -0.9412, 0.6975, -0.02933, -0.716, 0.554, -0.231, -0.7998, 0.3155, -0.1213, -0.9412, 0.1485, 0.07738, -0.9859, 0.4351, 0.2015, -0.8776, 0.1485, 0.07738, -0.9859, 0.5135, 0.2364, -0.8248, 0.4351, 0.2015, -0.8776, 0.5135, 0.2364, -0.8248, 0.7326, 0.3253, -0.5978, 0.4351, 0.2015, -0.8776, 0.3155, -0.1213, -0.9412, 0.5357, 0.1603, -0.8291, 0.6975, -0.02933, -0.716, 0.7326, 0.3253, -0.5978, 0.6975, -0.02933, -0.716, 0.5357, 0.1603, -0.8291, 0.3155, -0.1213, -0.9412, 0.4351, 0.2015, -0.8776, 0.5357, 0.1603, -0.8291, 0.7326, 0.3253, -0.5978, 0.5357, 0.1603, -0.8291, 0.4351, 0.2015, -0.8776, 0.5916, 0.4338, -0.6796, 0.6802, 0.2747, -0.6796, 0.8007, 0.1945, -0.5667, 0.5882, 0.4514, -0.6711, 0.6802, 0.2747, -0.6796, 0.5916, 0.4338, -0.6796, 0.5916, 0.4338, -0.6796, 0.4527, 0.7649, -0.4582, 0.5882, 0.4514, -0.6711, 0.6854, 0.2017, -0.6996, 0.6802, 0.2747, -0.6796, 0.5882, 0.4514, -0.6711, 0.6802, 0.2747, -0.6796, 0.6854, 0.2017, -0.6996, 0.7443, 0.1829, -0.6423, 0.6065, 0.4232, -0.673, 0.5882, 0.4514, -0.6711, 0.4527, 0.7649, -0.4582, 0.4527, 0.7649, -0.4582, 0.4446, 0.72, -0.5328, 0.6065, 0.4232, -0.673, 0.5882, 0.4514, -0.6711, 0.7482, -0.4135, -0.5188, 0.6854, 0.2017, -0.6996, 0.7482, -0.4135, -0.5188, 0.5882, 0.4514, -0.6711, 0.6065, 0.4232, -0.673, 0.6774, 0.3744, -0.6332, 0.6065, 0.4232, -0.673, 0.4446, 0.72, -0.5328, 0.6774, 0.3744, -0.6332, 0.4446, 0.72, -0.5328, 0.6322, 0.6583, -0.4086, 0.7773, -0.3264, -0.5378, 0.6065, 0.4232, -0.673, 0.6774, 0.3744, -0.6332, 0.6065, 0.4232, -0.673, 0.7773, -0.3264, -0.5378, 0.7482, -0.4135, -0.5188, 0.6322, 0.6583, -0.4086, 0.9177, 0.2515, -0.3076, 0.6774, 0.3744, -0.6332, 0.7773, -0.3264, -0.5378, 0.6774, 0.3744, -0.6332, 0.9177, 0.2515, -0.3076, 0.9177, 0.2515, -0.3076, 0.6322, 0.6583, -0.4086, 0.8242, 0.4755, 0.3077, 0.1795, 0.7067, 0.6843, 0.4167, 0.4743, 0.7755, 0.8242, 0.4755, 0.3077, 0.4167, 0.4743, 0.7755, 0.8845, 0.1463, 0.4431, 0.8242, 0.4755, 0.3077, 0.9177, 0.2515, -0.3076, 0.8242, 0.4755, 0.3077, 0.8845, 0.1463, 0.4431, 0.6276, -0.0201, 0.7782, 0.8845, 0.1463, 0.4431, 0.4167, 0.4743, 0.7755, 0.8977, -0.0965, 0.4299, 0.9177, 0.2515, -0.3076, 0.8845, 0.1463, 0.4431, 0.8845, 0.1463, 0.4431, 0.6276, -0.0201, 0.7782, 0.8977, -0.0965, 0.4299, 0.9177, 0.2515, -0.3076, 0.8977, -0.0965, 0.4299, 0.8095, -0.5853, 0.04667, 0.7773, -0.3264, -0.5378, 0.9177, 0.2515, -0.3076, 0.8095, -0.5853, 0.04667, 0.7519, -0.3875, 0.5334, 0.8977, -0.0965, 0.4299, 0.6276, -0.0201, 0.7782, 0.8095, -0.5853, 0.04667, 0.8977, -0.0965, 0.4299, 0.7519, -0.3875, 0.5334, 0.7519, -0.3875, 0.5334, 0.6276, -0.0201, 0.7782, 0.6427, -0.1475, 0.7518, 0.6764, -0.568, 0.4689, 0.7519, -0.3875, 0.5334, 0.6427, -0.1475, 0.7518, 0.7773, -0.3264, -0.5378, 0.8095, -0.5853, 0.04667, 0.5114, -0.6781, -0.528, 0.7519, -0.3875, 0.5334, 0.5114, -0.6781, -0.528, 0.8095, -0.5853, 0.04667, 0.7519, -0.3875, 0.5334, 0.6764, -0.568, 0.4689, 0.6623, -0.6313, 0.4034, 0.5111, -0.7109, 0.4831, 0.6623, -0.6313, 0.4034, 0.6764, -0.568, 0.4689, 0.5114, -0.6781, -0.528, 0.7519, -0.3875, 0.5334, 0.8129, -0.5801, 0.05228, 0.8129, -0.5801, 0.05228, 0.7519, -0.3875, 0.5334, 0.6623, -0.6313, 0.4034, 0.6623, -0.6313, 0.4034, 0.5111, -0.7109, 0.4831, 0.5785, -0.6889, 0.4367, 0.6623, -0.6313, 0.4034, 0.5785, -0.6889, 0.4367, 0.8129, -0.5801, 0.05228, 0.5111, -0.7109, 0.4831, 0.2943, -0.8844, 0.3622, 0.5785, -0.6889, 0.4367, 0.5785, -0.6889, 0.4367, 0.2943, -0.8844, 0.3622, 0.8129, -0.5801, 0.05228, 0.5111, -0.7109, 0.4831, 0.5081, -0.8506, 0.1354, 0.2943, -0.8844, 0.3622, 0.8129, -0.5801, 0.05228, 0.1947, -0.8882, -0.4161, 0.5114, -0.6781, -0.528, 0.2943, -0.8844, 0.3622, 0.1947, -0.8882, -0.4161, 0.8129, -0.5801, 0.05228, 0.4047, -0.7171, -0.5674, 0.7773, -0.3264, -0.5378, 0.5114, -0.6781, -0.528, 0.1947, -0.8882, -0.4161, 0.4047, -0.7171, -0.5674, 0.5114, -0.6781, -0.528, 0.7482, -0.4135, -0.5188, 0.7773, -0.3264, -0.5378, 0.4047, -0.7171, -0.5674, 0.2943, -0.8844, 0.3622, 0.4446, -0.8451, -0.297, 0.1947, -0.8882, -0.4161, 0.4047, -0.7171, -0.5674, 0.1947, -0.8882, -0.4161, 0.4446, -0.8451, -0.297, 0.4446, -0.8451, -0.297, 0.2943, -0.8844, 0.3622, 0.5081, -0.8506, 0.1354, 0.7482, -0.4135, -0.5188, 0.4047, -0.7171, -0.5674, 0.6543, -0.7361, -0.1732, 0.6543, -0.7361, -0.1732, 0.4047, -0.7171, -0.5674, 0.4446, -0.8451, -0.297, 0.6096, -0.7893, 0.07341, 0.4446, -0.8451, -0.297, 0.5081, -0.8506, 0.1354, 0.6543, -0.7361, -0.1732, 0.4446, -0.8451, -0.297, 0.6096, -0.7893, 0.07341, 0.5081, -0.8506, 0.1354, 0.8829, -0.3826, 0.2724, 0.6096, -0.7893, 0.07341, 0.7775, -0.02527, -0.6283, 0.7482, -0.4135, -0.5188, 0.6543, -0.7361, -0.1732, 0.7775, -0.02527, -0.6283, 0.6854, 0.2017, -0.6996, 0.7482, -0.4135, -0.5188, 0.6543, -0.7361, -0.1732, 0.6096, -0.7893, 0.07341, 0.8484, -0.5189, 0.1046, 0.7775, -0.02527, -0.6283, 0.6543, -0.7361, -0.1732, 0.8484, -0.5189, 0.1046, 0.6096, -0.7893, 0.07341, 0.8829, -0.3826, 0.2724, 0.8484, -0.5189, 0.1046, 0.9206, -0.1809, -0.3461, 0.6854, 0.2017, -0.6996, 0.7775, -0.02527, -0.6283, 0.9206, -0.1809, -0.3461, 0.7443, 0.1829, -0.6423, 0.6854, 0.2017, -0.6996, 0.7775, -0.02527, -0.6283, 0.9552, -0.2774, 0.1032, 0.9206, -0.1809, -0.3461, 0.8484, -0.5189, 0.1046, 0.9552, -0.2774, 0.1032, 0.7775, -0.02527, -0.6283, 0.9206, -0.1809, -0.3461, 0.8111, -0.3295, -0.4833, 0.7443, 0.1829, -0.6423, 0.9552, -0.2774, 0.1032, 0.8111, -0.3295, -0.4833, 0.9206, -0.1809, -0.3461, 0.492, -0.2137, -0.844, 0.7443, 0.1829, -0.6423, 0.8111, -0.3295, -0.4833, 0.9642, -0.2597, 0.05327, 0.8111, -0.3295, -0.4833, 0.9552, -0.2774, 0.1032, 0.8484, -0.5189, 0.1046, 0.9642, -0.2597, 0.05327, 0.9552, -0.2774, 0.1032, 0.7376, -0.4862, -0.4685, 0.492, -0.2137, -0.844, 0.8111, -0.3295, -0.4833, 0.9642, -0.2597, 0.05327, 0.7376, -0.4862, -0.4685, 0.8111, -0.3295, -0.4833, 0.492, -0.2137, -0.844, 0.7376, -0.4862, -0.4685, 0.5239, -0.2143, -0.8244, 0.7376, -0.4862, -0.4685, 0.5283, -0.4703, -0.7069, 0.5239, -0.2143, -0.8244, 0.5283, -0.4703, -0.7069, 0.7376, -0.4862, -0.4685, 0.4475, -0.7799, -0.4376, 0.4475, -0.7799, -0.4376, 0.7376, -0.4862, -0.4685, 0.641, -0.7334, -0.2263, 0.8137, -0.5809, -0.02153, 0.4475, -0.7799, -0.4376, 0.641, -0.7334, -0.2263, 0.641, -0.7334, -0.2263, 0.7376, -0.4862, -0.4685, 0.9058, -0.4234, -0.0129, 0.9058, -0.4234, -0.0129, 0.8137, -0.5809, -0.02153, 0.641, -0.7334, -0.2263, 0.9642, -0.2597, 0.05327, 0.9058, -0.4234, -0.0129, 0.7376, -0.4862, -0.4685, 0.9752, 0.01204, 0.2209, 0.8137, -0.5809, -0.02153, 0.9058, -0.4234, -0.0129, 0.9582, -0.1949, 0.2095, 0.9058, -0.4234, -0.0129, 0.9642, -0.2597, 0.05327, 0.9752, 0.01204, 0.2209, 0.9058, -0.4234, -0.0129, 0.9582, -0.1949, 0.2095, 0.9642, -0.2597, 0.05327, 0.8484, -0.5189, 0.1046, 0.9582, -0.1949, 0.2095, 0.8576, -0.03879, 0.5129, 0.9752, 0.01204, 0.2209, 0.9582, -0.1949, 0.2095, 0.9582, -0.1949, 0.2095, 0.8484, -0.5189, 0.1046, 0.8576, -0.03879, 0.5129, 0.8829, -0.3826, 0.2724, 0.9752, 0.01204, 0.2209, 0.8576, -0.03879, 0.5129, 0.8829, -0.3826, 0.2724, 0.8576, -0.03879, 0.5129, 0.8484, -0.5189, 0.1046])] * 3)])

# ---- objects
ob_light = bpy.data.objects.new('Light', light_light)
ob_camera = bpy.data.objects.new('Camera', cam_camera)
ob_ruins_trim_top_dmg_2m_b = bpy.data.objects.new('Ruins_Trim_Top_DMG_2M_B', me_ruins_trim_top_dmg_2m_b)

# ---- transforms, parenting, visibility, modifiers, constraints
ob_light.location = (4.076, 1.005, 5.904)
ob_light.rotation_euler = (0.6503, 0.05522, 1.866)
ob_light.lock_rotations_4d = False
ob_light.empty_display_type = 'ARROWS'
ob_light.color = (0.0, 0.0, 0.0, 0.0)
ob_light.lineart.crease_threshold = 0.0
ob_camera.location = (7.359, -6.926, 4.958)
ob_camera.rotation_euler = (1.109, 0.0, 0.8149)
ob_camera.lock_rotations_4d = False
ob_camera.empty_display_type = 'ARROWS'
ob_camera.color = (0.0, 0.0, 0.0, 0.0)
ob_camera.display_type = 'WIRE'
ob_camera.lineart.crease_threshold = 0.0
ob_ruins_trim_top_dmg_2m_b.location = (0.0, 0.0, 0.0)
ob_ruins_trim_top_dmg_2m_b.rotation_euler = (1.571, -0.0, 0.0)

# ---- collection membership
col_collection.objects.link(ob_light)
col_collection.objects.link(ob_camera)
col_collection.objects.link(ob_ruins_trim_top_dmg_2m_b)

# ---- scene / render settings (as saved in the file)
scene.camera = ob_camera
scene.frame_start = 1; scene.frame_end = 250; scene.frame_set(1)
scene.render.engine = 'BLENDER_EEVEE_NEXT'
scene.cycles.sampling_pattern = 'TABULATED_SOBOL'
scene.view_settings.view_transform = 'Filmic'
bpy.context.view_layer.update()

